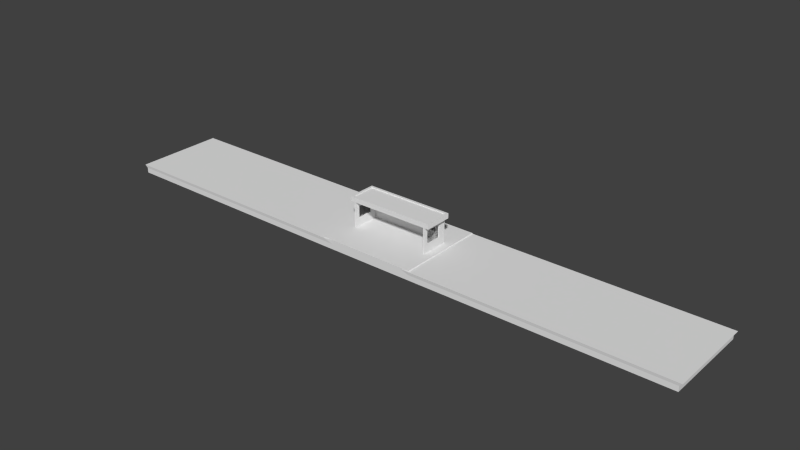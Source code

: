 # Source: escenarioUnity.blend  (saved by Blender 2.79.0; exported with 4.5.12 LTS)
import bpy
from mathutils import Matrix  # noqa: F401  (used for matrix-valued properties, if any)

bpy.ops.wm.read_factory_settings(use_empty=True)
scene = bpy.context.scene
scene.name = 'Scene'

# ---- collections
col_collection_1 = bpy.data.collections.new('Collection 1'); scene.collection.children.link(col_collection_1)

# ---- materials (node trees are filled in below, after node groups)
mat_coloredificio = bpy.data.materials.new('colorEdificio')
mat_coloredificio.alpha_threshold = 0.0
mat_coloredificio.use_transparent_shadow = False
mat_coloredificio.roughness = 0.5
mat_material_007 = bpy.data.materials.new('Material.007')
mat_material_007.alpha_threshold = 0.0
mat_material_007.use_transparent_shadow = False
mat_material_007.diffuse_color = (0.04446, 0.04446, 0.04446, 1.0)
mat_material_007.roughness = 0.5

# ---- material node trees

# ---- world
world_world = bpy.data.worlds.new('World'); scene.world = world_world
world_world.color = (0.05088, 0.05088, 0.05088)
world_world.use_sun_shadow = False
world_world.sun_shadow_jitter_overblur = 0.0
world_world.cycles.sampling_method = 'NONE'
world_world.cycles.sample_map_resolution = 256
world_world.light_settings.distance = 5.0

# ---- meshes
me_plane_004 = bpy.data.meshes.new('Plane.004')
me_plane_004.from_pydata([(-1.009, -1.009, -0.01934), (1.009, -1.009, -0.01934), (-1.009, 1.009, -0.01934), (1.009, 1.009, -0.01934), (-1.0, 1.0, -0.1988), (-1.0, -1.0, -0.1988), (1.0, -1.0, -0.1988), (1.0, 1.0, -0.1988), (-1.0, 1.0, -0.08406), (1.0, 1.0, -0.08406), (1.0, -1.0, -0.08406), (-1.0, -1.0, -0.08406), (-0.1683, -1.017, -0.01934), (-0.1683, 1.002, -0.01934), (-0.1667, -1.007, -0.2066), (-0.1667, 0.9926, -0.2066), (-0.1667, -1.007, -0.09185), (-0.1667, 0.9926, -0.09185), (0.1588, -1.015, -0.01934), (0.1573, -1.005, -0.2045), (0.1573, -1.005, -0.08973), (0.1588, 1.004, -0.01934), (0.1573, 0.9946, -0.2045), (0.1573, 0.9946, -0.08973), (0.1573, 0.9946, 0.0006129), (-0.1667, 0.9926, 0.0006129), (-0.1667, -1.007, 0.0006129), (0.1573, -1.005, 0.0006129), (-0.1353, 0.9928, -0.01934), (-0.1353, 0.9928, -0.2064), (-0.1353, 0.9928, -0.09165), (-0.1353, -1.007, -0.01934), (-0.1353, -1.007, -0.2064), (-0.1353, -1.007, -0.09165), (-0.1353, 0.9928, 0.0006129), (-0.1353, -1.007, 0.0006129), (0.1253, -1.006, -0.01934), (0.1253, -1.006, -0.2047), (0.1253, -1.006, -0.08994), (0.1253, -1.006, 0.0006129), (0.1253, 0.9944, -0.01934), (0.1253, 0.9944, -0.2047), (0.1253, 0.9944, -0.08994), (0.1253, 0.9944, 0.0006129), (-1.009, -0.3068, -0.01934), (1.009, -0.3068, -0.01934), (-1.0, -0.304, -0.1988), (1.0, -0.304, -0.1988), (-1.0, -0.304, -0.08406), (1.0, -0.304, -0.08406), (-0.1667, -0.3114, -0.2066), (-0.1683, -0.3143, -0.01934), (0.1573, -0.3094, -0.2045), (0.1588, -0.3123, -0.01934), (-0.1667, -0.3114, 0.0006129), (0.1573, -0.3094, 0.0006129), (-0.1353, -0.3112, 0.0006129), (-0.1353, -0.3112, -0.2064), (0.1253, -0.3096, 0.0006129), (0.1253, -0.3096, -0.2047), (1.009, 0.3192, -0.01934), (1.0, 0.3162, -0.1988), (1.0, 0.3162, -0.08406), (-0.1683, 0.3117, -0.01934), (0.1588, 0.3137, -0.01934), (-0.1667, 0.3088, 0.0006129), (0.1573, 0.3108, 0.0006129), (-0.1353, 0.309, 0.0006129), (0.1253, 0.3106, 0.0006129), (-1.009, 0.3192, -0.01934), (-1.0, 0.3162, -0.1988), (-1.0, 0.3162, -0.08406), (-0.1667, 0.3088, -0.2066), (0.1573, 0.3108, -0.2045), (-0.1353, 0.309, -0.2064), (0.1253, 0.3106, -0.2047), (-0.14, 0.2959, 1.49e-08), (0.1297, 0.2959, 1.49e-08), (-0.14, 0.2959, 0.5596), (0.1297, 0.2959, 0.5596), (-0.14, 0.3192, 0.5596), (-0.14, 0.3192, 1.49e-08), (0.1297, 0.3192, 1.49e-08), (0.1297, 0.3192, 0.5596), (-0.1355, 0.2959, 1.49e-08), (-0.1355, 0.2959, 0.5596), (-0.1355, 0.3192, 1.49e-08), (-0.1355, 0.3192, 0.5596), (0.1249, 0.2959, 1.49e-08), (0.1249, 0.3192, 1.49e-08), (0.1249, 0.2959, 0.5596), (0.1249, 0.3192, 0.5596), (-0.14, -0.3105, 0.5596), (-0.14, -0.3105, 1.49e-08), (0.1249, -0.3105, 1.49e-08), (0.1297, -0.3105, 1.49e-08), (0.1297, -0.3105, 0.5596), (-0.1355, -0.3105, 0.5596), (-0.1355, -0.3105, 1.49e-08), (0.1249, -0.3105, 0.5596), (-0.14, 0.2959, 0.1865), (0.1297, 0.2959, 0.1865), (-0.14, 0.3192, 0.1865), (0.1297, 0.3192, 0.1865), (-0.1355, 0.3192, 0.1865), (-0.1355, 0.2959, 0.1865), (0.1249, 0.3192, 0.1865), (0.1249, 0.2959, 0.1865), (-0.14, -0.3105, 0.1865), (0.1297, -0.3105, 0.1865), (-0.1355, -0.3105, 0.1865), (0.1249, -0.3105, 0.1865), (0.1297, 0.2959, 0.4663), (0.1297, 0.3192, 0.4663), (-0.1355, 0.3192, 0.4663), (0.1249, 0.3192, 0.4663), (0.1297, -0.3105, 0.4663), (-0.14, 0.2959, 0.4663), (-0.14, 0.3192, 0.4663), (-0.1355, 0.2959, 0.4663), (0.1249, 0.2959, 0.4663), (-0.14, -0.3105, 0.4663), (-0.1355, -0.3105, 0.4663), (0.1249, -0.3105, 0.4663), (0.1249, -0.2172, 0.5596), (0.1249, -0.2172, 1.49e-08), (0.1297, -0.2172, 1.49e-08), (0.1297, -0.2172, 0.5596), (0.1297, -0.2172, 0.1865), (0.1249, -0.2172, 0.1865), (0.1297, -0.2172, 0.4663), (0.1249, -0.2172, 0.4663), (-0.1355, 0.156, 0.5596), (-0.14, 0.156, 0.5596), (-0.14, 0.156, 1.49e-08), (-0.1355, 0.156, 1.49e-08), (-0.14, 0.156, 0.1865), (-0.1355, 0.156, 0.1865), (-0.1355, 0.156, 0.4663), (-0.14, 0.156, 0.4663), (0.1249, 0.156, 1.49e-08), (0.1297, 0.156, 1.49e-08), (0.1297, 0.156, 0.5596), (0.1249, 0.156, 0.5596), (0.1297, 0.156, 0.1865), (0.1249, 0.156, 0.1865), (0.1297, 0.156, 0.4663), (0.1249, 0.156, 0.4663), (-0.1355, -0.2018, 0.5596), (-0.14, -0.2018, 1.49e-08), (-0.14, -0.2018, 0.1865), (-0.1355, -0.2018, 0.1865), (-0.1355, -0.2018, 0.4663), (-0.14, -0.2018, 0.4663), (-0.14, -0.2018, 0.5596), (-0.1355, -0.2018, 1.49e-08), (0.02073, 0.2959, 0.5596), (0.02073, 0.3192, 0.5596), (0.02073, 0.2959, 1.49e-08), (0.02073, 0.3192, 1.49e-08), (0.02073, 0.2959, 0.1865), (0.02073, 0.3192, 0.1865), (0.02073, 0.2959, 0.4663), (0.02073, 0.3192, 0.4663), (0.09886, 0.2959, 1.49e-08), (0.09886, 0.3192, 1.49e-08), (0.09886, 0.2959, 0.1865), (0.09886, 0.2959, 0.4663), (0.09886, 0.2959, 0.5596), (0.09886, 0.3192, 0.5596), (0.09886, 0.3192, 0.1865), (0.09886, 0.3192, 0.4663), (-0.1535, 0.3192, 0.5596), (0.1432, 0.3192, 0.5596), (-0.1535, -0.3105, 0.5596), (0.1432, -0.3105, 0.5596), (-0.1535, 0.3192, 0.6684), (0.1432, 0.3192, 0.6684), (-0.1535, -0.3105, 0.6684), (0.1432, -0.3105, 0.6684), (0.1365, 0.2696, 0.6684), (-0.1468, 0.2696, 0.6684), (-0.1468, -0.2609, 0.6684), (0.1365, -0.2609, 0.6684), (0.1365, 0.2696, 0.6479), (-0.1468, 0.2696, 0.6479), (-0.1468, -0.2609, 0.6479), (0.1365, -0.2609, 0.6479)], [], [(64, 60, 3, 21), (73, 22, 7, 61), (17, 15, 4, 8), (20, 19, 6, 10), (62, 61, 7, 9), (48, 46, 5, 11), (44, 48, 11, 0), (60, 62, 9, 3), (18, 20, 10, 1), (13, 17, 8, 2), (28, 30, 17, 13), (0, 11, 16, 12), (11, 5, 14, 16), (30, 29, 15, 17), (70, 4, 15, 72), (69, 63, 13, 2), (9, 7, 22, 23), (3, 9, 23, 21), (36, 38, 20, 18), (38, 37, 19, 20), (75, 41, 22, 73), (28, 13, 25, 34), (68, 66, 24, 43), (36, 18, 27, 39), (64, 21, 24, 66), (51, 12, 26, 54), (12, 31, 35, 26), (65, 67, 34, 25), (40, 28, 34, 43), (72, 15, 29, 74), (16, 14, 32, 33), (12, 16, 33, 31), (42, 41, 29, 30), (40, 42, 30, 28), (21, 23, 42, 40), (23, 22, 41, 42), (21, 40, 43, 24), (31, 36, 39, 35), (67, 68, 43, 34), (74, 29, 41, 75), (33, 32, 37, 38), (31, 33, 38, 36), (32, 57, 59, 37), (35, 39, 58, 56), (14, 50, 57, 32), (26, 35, 56, 54), (63, 51, 54, 65), (18, 53, 55, 27), (39, 27, 55, 58), (37, 59, 52, 19), (0, 12, 51, 44), (5, 46, 50, 14), (1, 10, 49, 45), (69, 71, 48, 44), (71, 70, 46, 48), (10, 6, 47, 49), (19, 52, 47, 6), (18, 1, 45, 53), (8, 4, 70, 71), (2, 8, 71, 69), (13, 63, 65, 25), (57, 74, 75, 59), (56, 58, 68, 67), (50, 72, 74, 57), (54, 56, 67, 65), (53, 64, 66, 55), (58, 55, 66, 68), (59, 75, 73, 52), (44, 51, 63, 69), (46, 70, 72, 50), (45, 49, 62, 60), (49, 47, 61, 62), (52, 73, 61, 47), (53, 45, 60, 64), (154, 92, 97, 148), (115, 91, 83, 113), (85, 87, 80, 78), (88, 89, 82, 77), (112, 113, 83, 79), (100, 102, 81, 76), (76, 81, 86, 84), (156, 157, 87, 85), (118, 80, 87, 114), (131, 123, 99, 124), (79, 83, 91, 90), (164, 165, 89, 88), (171, 169, 91, 115), (167, 120, 90, 168), (123, 116, 96, 99), (121, 122, 97, 92), (155, 98, 93, 149), (126, 95, 94, 125), (151, 110, 98, 155), (128, 109, 95, 126), (124, 99, 96, 127), (153, 121, 92, 154), (149, 93, 108, 150), (130, 116, 109, 128), (152, 122, 110, 151), (93, 98, 110, 108), (94, 95, 109, 111), (164, 88, 107, 166), (165, 170, 106, 89), (125, 94, 111, 129), (81, 102, 104, 86), (117, 118, 102, 100), (77, 82, 103, 101), (89, 106, 103, 82), (78, 80, 118, 117), (148, 97, 122, 152), (127, 96, 116, 130), (150, 108, 121, 153), (108, 110, 122, 121), (111, 109, 116, 123), (166, 107, 120, 167), (170, 171, 115, 106), (129, 111, 123, 131), (102, 118, 114, 104), (101, 103, 113, 112), (106, 115, 113, 103), (128, 144, 145, 129), (142, 127, 130, 146), (140, 125, 129, 145), (130, 128, 129, 131), (143, 124, 127, 142), (144, 128, 126, 141), (141, 126, 125, 140), (147, 131, 124, 143), (100, 136, 139, 117), (85, 132, 138, 119), (119, 138, 137, 105), (76, 134, 136, 100), (117, 139, 133, 78), (105, 137, 135, 84), (84, 135, 134, 76), (78, 133, 132, 85), (120, 147, 143, 90), (77, 141, 140, 88), (101, 144, 141, 77), (90, 143, 142, 79), (112, 146, 144, 101), (88, 140, 145, 107), (79, 142, 146, 112), (107, 145, 147, 120), (146, 130, 131, 147), (132, 148, 152, 138), (144, 146, 147, 145), (134, 149, 150, 136), (139, 153, 154, 133), (137, 151, 155, 135), (135, 155, 149, 134), (133, 154, 148, 132), (136, 150, 151, 137), (150, 153, 152, 151), (153, 139, 138, 152), (139, 136, 137, 138), (104, 114, 163, 161), (105, 160, 162, 119), (86, 104, 161, 159), (84, 158, 160, 105), (119, 162, 156, 85), (114, 87, 157, 163), (84, 86, 159, 158), (168, 169, 157, 156), (90, 91, 169, 168), (161, 163, 162, 160), (163, 171, 167, 162), (159, 161, 170, 165), (158, 164, 166, 160), (162, 167, 168, 156), (163, 157, 169, 171), (158, 159, 165, 164), (171, 170, 166, 167), (170, 161, 160, 166), (173, 175, 174, 172), (178, 179, 183, 182), (175, 173, 177, 179), (172, 174, 178, 176), (174, 175, 179, 178), (173, 172, 176, 177), (183, 180, 184, 187), (177, 176, 181, 180), (179, 177, 180, 183), (176, 178, 182, 181), (184, 185, 186, 187), (181, 182, 186, 185), (182, 183, 187, 186), (180, 181, 185, 184)])
_uv = me_plane_004.uv_layers.new(name='UVMap.002')
_uv.uv.foreach_set('vector', [0.7237, 0.1728, 0.5078, 0.1714, 0.5078, 0.0, 0.7237, 0.001348, 0.214, 0.3274, 0.214, 0.4973, 4.54e-08, 0.4986, 3.027e-08, 0.3288, 0.9607, 0.2922, 0.9899, 0.2924, 0.9865, 0.4994, 0.9574, 0.4992, 0.1057, 0.7882, 0.1349, 0.7881, 0.1348, 0.9974, 0.1057, 0.9976, 0.164, 0.6708, 0.1349, 0.6708, 0.1349, 0.5009, 0.164, 0.5009, 0.2096, 0.6738, 0.1804, 0.6738, 0.1804, 0.5009, 0.2096, 0.5009, 0.226, 0.6731, 0.2096, 0.6738, 0.2096, 0.5009, 0.226, 0.4986, 0.1804, 0.67, 0.164, 0.6708, 0.164, 0.5009, 0.1804, 0.4986, 0.08787, 0.7887, 0.1057, 0.7882, 0.1057, 0.9976, 0.08929, 1.0, 0.9423, 0.2925, 0.9607, 0.2922, 0.9574, 0.4992, 0.9409, 0.5014, 0.9424, 0.2843, 0.9607, 0.2844, 0.9607, 0.2922, 0.9423, 0.2925, 0.08593, 0.4986, 0.1024, 0.5008, 0.1057, 0.7078, 0.08733, 0.7075, 0.1024, 0.5008, 0.1315, 0.5006, 0.1349, 0.7076, 0.1057, 0.7078, 0.9607, 0.2844, 0.9899, 0.2846, 0.9899, 0.2924, 0.9607, 0.2922, 0.5078, 0.3288, 0.5078, 0.4986, 0.2962, 0.4968, 0.2962, 0.3269, 0.7237, 0.3318, 0.9373, 0.33, 0.9373, 0.5014, 0.7237, 0.5033, 0.9607, 0.002433, 0.9898, 0.002619, 0.9899, 0.2119, 0.9607, 0.2118, 0.9443, 0.0, 0.9607, 0.002433, 0.9607, 0.2118, 0.9429, 0.2113, 0.08781, 0.7804, 0.1057, 0.7803, 0.1057, 0.7882, 0.08787, 0.7887, 0.1057, 0.7803, 0.1349, 0.7801, 0.1349, 0.7881, 0.1057, 0.7882, 0.2221, 0.3274, 0.2221, 0.4972, 0.214, 0.4973, 0.214, 0.3274, 0.9424, 0.2843, 0.9423, 0.2925, 0.9373, 0.2921, 0.9373, 0.2843, 0.07415, 0.826, 0.08226, 0.826, 0.08226, 0.9959, 0.07415, 0.9958, 0.08781, 0.7804, 0.08787, 0.7887, 0.0828, 0.7884, 0.08275, 0.7805, 0.9949, 0.33, 0.9949, 0.5014, 0.9899, 0.4991, 0.9899, 0.3293, 1.0, 0.3269, 1.0, 0.5014, 0.9949, 0.4991, 0.9949, 0.3262, 0.08733, 0.7075, 0.08738, 0.7157, 0.08232, 0.7157, 0.08226, 0.7079, 1.135e-08, 0.8255, 0.007984, 0.8256, 0.007984, 0.9954, 0.0, 0.9954, 0.9428, 0.2196, 0.9424, 0.2843, 0.9373, 0.2843, 0.9378, 0.2195, 0.2962, 0.3269, 0.2962, 0.4968, 0.2882, 0.4968, 0.2882, 0.327, 0.1057, 0.7078, 0.1349, 0.7076, 0.1349, 0.7154, 0.1057, 0.7156, 0.08733, 0.7075, 0.1057, 0.7078, 0.1057, 0.7156, 0.08738, 0.7157, 0.9607, 0.2197, 0.9899, 0.2199, 0.9899, 0.2846, 0.9607, 0.2844, 0.9428, 0.2196, 0.9607, 0.2197, 0.9607, 0.2844, 0.9424, 0.2843, 0.9429, 0.2113, 0.9607, 0.2118, 0.9607, 0.2197, 0.9428, 0.2196, 0.9607, 0.2118, 0.9899, 0.2119, 0.9899, 0.2199, 0.9607, 0.2197, 0.9429, 0.2113, 0.9428, 0.2196, 0.9378, 0.2195, 0.9378, 0.2116, 0.08738, 0.7157, 0.08781, 0.7804, 0.08275, 0.7805, 0.08232, 0.7157, 0.007984, 0.8256, 0.07415, 0.826, 0.07415, 0.9958, 0.007984, 0.9954, 0.2882, 0.327, 0.2882, 0.4968, 0.2221, 0.4972, 0.2221, 0.3274, 0.1057, 0.7156, 0.1349, 0.7154, 0.1349, 0.7801, 0.1057, 0.7803, 0.08738, 0.7157, 0.1057, 0.7156, 0.1057, 0.7803, 0.08781, 0.7804, 0.2882, 4.847e-05, 0.2882, 0.1729, 0.2221, 0.1733, 0.2221, 0.0004503, 0.007984, 0.4986, 0.07415, 0.499, 0.07415, 0.6719, 0.007984, 0.6715, 0.2962, 0.0, 0.2962, 0.1729, 0.2882, 0.1729, 0.2882, 4.847e-05, 3.027e-08, 0.4986, 0.007984, 0.4986, 0.007984, 0.6715, 1.892e-08, 0.6715, 1.0, 0.1714, 1.0, 0.3269, 0.9949, 0.3262, 0.9949, 0.1721, 0.9949, 0.0, 0.9949, 0.1745, 0.9899, 0.1752, 0.9899, 0.002331, 0.07415, 0.499, 0.08226, 0.4991, 0.08226, 0.672, 0.07415, 0.6719, 0.2221, 0.0004503, 0.2221, 0.1733, 0.214, 0.1734, 0.214, 0.0004996, 0.7237, 0.001853, 0.9373, 0.0, 0.9373, 0.1745, 0.7237, 0.1763, 0.5078, 0.001836, 0.5078, 0.1747, 0.2962, 0.1729, 0.2962, 0.0, 0.1804, 1.0, 0.164, 0.9977, 0.164, 0.8248, 0.1804, 0.8255, 0.226, 0.8286, 0.2096, 0.8278, 0.2096, 0.6738, 0.226, 0.6731, 0.2096, 0.8278, 0.1804, 0.8278, 0.1804, 0.6738, 0.2096, 0.6738, 0.164, 0.9977, 0.1349, 0.9977, 0.1349, 0.8248, 0.164, 0.8248, 0.214, 0.0004996, 0.214, 0.1734, 3.027e-08, 0.1747, 0.0, 0.001836, 0.7237, 0.5027, 0.5078, 0.5014, 0.5078, 0.3269, 0.7237, 0.3283, 0.2096, 0.9977, 0.1804, 0.9977, 0.1804, 0.8278, 0.2096, 0.8278, 0.226, 1.0, 0.2096, 0.9977, 0.2096, 0.8278, 0.226, 0.8286, 1.0, 0.0, 1.0, 0.1714, 0.9949, 0.1721, 0.9949, 0.002302, 0.2882, 0.1729, 0.2882, 0.327, 0.2221, 0.3274, 0.2221, 0.1733, 0.007984, 0.6715, 0.07415, 0.6719, 0.07415, 0.826, 0.007984, 0.8256, 0.2962, 0.1729, 0.2962, 0.3269, 0.2882, 0.327, 0.2882, 0.1729, 1.892e-08, 0.6715, 0.007984, 0.6715, 0.007984, 0.8256, 1.135e-08, 0.8255, 0.9949, 0.1745, 0.9949, 0.33, 0.9899, 0.3293, 0.9899, 0.1752, 0.07415, 0.6719, 0.08226, 0.672, 0.08226, 0.826, 0.07415, 0.826, 0.2221, 0.1733, 0.2221, 0.3274, 0.214, 0.3274, 0.214, 0.1734, 0.7237, 0.1763, 0.9373, 0.1745, 0.9373, 0.33, 0.7237, 0.3318, 0.5078, 0.1747, 0.5078, 0.3288, 0.2962, 0.3269, 0.2962, 0.1729, 0.1804, 0.8255, 0.164, 0.8248, 0.164, 0.6708, 0.1804, 0.67, 0.164, 0.8248, 0.1349, 0.8248, 0.1349, 0.6708, 0.164, 0.6708, 0.214, 0.1734, 0.214, 0.3274, 3.027e-08, 0.3288, 3.027e-08, 0.1747, 0.7237, 0.3283, 0.5078, 0.3269, 0.5078, 0.1714, 0.7237, 0.1728, 0.7183, 0.6322, 0.7183, 0.6591, 0.7172, 0.6591, 0.7172, 0.6322, 0.5038, 0.6782, 0.5038, 0.655, 0.5051, 0.655, 0.5051, 0.6782, 0.7172, 0.5085, 0.7172, 0.5027, 0.7183, 0.5027, 0.7183, 0.5085, 0.3693, 0.8056, 0.3693, 0.8114, 0.3681, 0.8114, 0.3681, 0.8056, 0.5315, 0.6534, 0.5315, 0.6591, 0.5078, 0.6591, 0.5078, 0.6534, 0.3207, 0.5044, 0.3207, 0.4986, 0.3681, 0.4986, 0.3681, 0.5044, 0.4366, 0.8056, 0.4366, 0.8114, 0.4354, 0.8114, 0.4354, 0.8056, 0.6775, 0.5085, 0.6775, 0.5027, 0.7172, 0.5027, 0.7172, 0.5085, 0.4366, 0.6782, 0.4366, 0.655, 0.4377, 0.655, 0.4377, 0.6782, 0.2497, 0.7824, 0.2497, 0.8056, 0.226, 0.8056, 0.226, 0.7824, 0.6498, 0.5085, 0.6498, 0.5027, 0.6511, 0.5027, 0.6511, 0.5085, 0.3759, 0.8056, 0.3759, 0.8114, 0.3693, 0.8114, 0.3693, 0.8056, 0.4972, 0.6782, 0.4972, 0.655, 0.5038, 0.655, 0.5038, 0.6782, 0.7832, 0.7755, 0.7899, 0.7755, 0.7899, 0.7986, 0.7832, 0.7986, 0.4987, 0.6144, 0.4999, 0.6144, 0.4999, 0.6376, 0.4987, 0.6376, 0.4999, 0.6144, 0.5011, 0.6144, 0.5011, 0.6376, 0.4999, 0.6376, 0.4354, 0.682, 0.4354, 0.655, 0.4366, 0.655, 0.4366, 0.682, 0.3681, 0.6782, 0.3681, 0.655, 0.3693, 0.655, 0.3693, 0.6782, 0.6025, 0.6861, 0.6025, 0.6591, 0.6498, 0.6591, 0.6498, 0.6861, 0.6025, 0.5259, 0.6025, 0.5027, 0.6498, 0.5027, 0.6498, 0.5259, 0.6511, 0.636, 0.6511, 0.6591, 0.6498, 0.6591, 0.6498, 0.636, 0.2497, 0.628, 0.2497, 0.655, 0.226, 0.655, 0.226, 0.628, 0.3681, 0.628, 0.3681, 0.655, 0.3207, 0.655, 0.3207, 0.628, 0.5315, 0.5259, 0.5315, 0.5027, 0.6025, 0.5027, 0.6025, 0.5259, 0.5315, 0.6861, 0.5315, 0.6591, 0.6025, 0.6591, 0.6025, 0.6861, 0.4999, 0.4986, 0.5011, 0.4986, 0.5011, 0.5449, 0.4999, 0.5449, 0.4987, 0.4986, 0.4999, 0.4986, 0.4999, 0.5449, 0.4987, 0.5449, 0.7832, 0.6597, 0.7899, 0.6597, 0.7899, 0.706, 0.7832, 0.706, 0.4972, 0.794, 0.4972, 0.7477, 0.5038, 0.7477, 0.5038, 0.794, 0.3681, 0.7824, 0.3681, 0.8056, 0.3207, 0.8056, 0.3207, 0.7824, 0.4366, 0.794, 0.4366, 0.7477, 0.4377, 0.7477, 0.4377, 0.794, 0.2497, 0.5044, 0.2497, 0.4986, 0.3207, 0.4986, 0.3207, 0.5044, 0.6498, 0.6534, 0.6498, 0.6591, 0.6025, 0.6591, 0.6025, 0.6534, 0.5038, 0.794, 0.5038, 0.7477, 0.5051, 0.7477, 0.5051, 0.794, 0.226, 0.5044, 0.226, 0.4986, 0.2497, 0.4986, 0.2497, 0.5044, 0.5078, 0.6861, 0.5078, 0.6591, 0.5315, 0.6591, 0.5315, 0.6861, 0.5078, 0.5259, 0.5078, 0.5027, 0.5315, 0.5027, 0.5315, 0.5259, 0.3207, 0.628, 0.3207, 0.655, 0.2497, 0.655, 0.2497, 0.628, 0.4999, 0.5449, 0.5011, 0.5449, 0.5011, 0.6144, 0.4999, 0.6144, 0.4987, 0.5449, 0.4999, 0.5449, 0.4999, 0.6144, 0.4987, 0.6144, 0.7832, 0.706, 0.7899, 0.706, 0.7899, 0.7755, 0.7832, 0.7755, 0.4972, 0.7477, 0.4972, 0.6782, 0.5038, 0.6782, 0.5038, 0.7477, 0.3207, 0.7824, 0.3207, 0.8056, 0.2497, 0.8056, 0.2497, 0.7824, 0.4366, 0.7477, 0.4366, 0.6782, 0.4377, 0.6782, 0.4377, 0.7477, 0.6025, 0.6534, 0.6025, 0.6591, 0.5315, 0.6591, 0.5315, 0.6534, 0.5038, 0.7477, 0.5038, 0.6782, 0.5051, 0.6782, 0.5051, 0.7477, 0.7236, 0.6345, 0.7236, 0.7272, 0.7223, 0.7272, 0.7223, 0.6345, 0.5078, 0.6186, 0.5078, 0.5259, 0.5315, 0.5259, 0.5315, 0.6186, 0.3681, 0.6897, 0.3681, 0.7824, 0.3207, 0.7824, 0.3207, 0.6897, 0.8114, 0.5227, 0.8114, 0.5922, 0.8102, 0.5922, 0.8102, 0.5227, 0.6511, 0.5433, 0.6511, 0.636, 0.6498, 0.636, 0.6498, 0.5433, 0.6025, 0.6186, 0.6025, 0.5259, 0.6498, 0.5259, 0.6498, 0.6186, 0.3681, 0.7709, 0.3681, 0.6782, 0.3693, 0.6782, 0.3693, 0.7709, 0.2497, 0.6897, 0.2497, 0.7824, 0.226, 0.7824, 0.226, 0.6897, 0.3207, 0.5044, 0.3207, 0.5391, 0.2497, 0.5391, 0.2497, 0.5044, 0.5078, 0.8098, 0.5078, 0.775, 0.5315, 0.775, 0.5315, 0.8098, 0.5315, 0.8098, 0.5315, 0.775, 0.6025, 0.775, 0.6025, 0.8098, 0.3681, 0.5044, 0.3681, 0.5391, 0.3207, 0.5391, 0.3207, 0.5044, 0.2497, 0.5044, 0.2497, 0.5391, 0.226, 0.5391, 0.226, 0.5044, 0.6025, 0.8098, 0.6025, 0.775, 0.6498, 0.775, 0.6498, 0.8098, 0.4354, 0.8056, 0.4354, 0.7709, 0.4366, 0.7709, 0.4366, 0.8056, 0.7183, 0.5085, 0.7183, 0.5433, 0.7172, 0.5433, 0.7172, 0.5085, 0.2497, 0.655, 0.2497, 0.6897, 0.226, 0.6897, 0.226, 0.655, 0.3681, 0.8056, 0.3681, 0.7709, 0.3693, 0.7709, 0.3693, 0.8056, 0.6025, 0.6534, 0.6025, 0.6186, 0.6498, 0.6186, 0.6498, 0.6534, 0.6511, 0.5085, 0.6511, 0.5433, 0.6498, 0.5433, 0.6498, 0.5085, 0.5315, 0.6534, 0.5315, 0.6186, 0.6025, 0.6186, 0.6025, 0.6534, 0.3681, 0.655, 0.3681, 0.6897, 0.3207, 0.6897, 0.3207, 0.655, 0.5078, 0.6534, 0.5078, 0.6186, 0.5315, 0.6186, 0.5315, 0.6534, 0.3207, 0.655, 0.3207, 0.6897, 0.2497, 0.6897, 0.2497, 0.655, 0.5011, 0.5913, 0.5011, 0.4986, 0.5023, 0.4986, 0.5023, 0.5913, 0.5078, 0.775, 0.5078, 0.6861, 0.5315, 0.6861, 0.5315, 0.775, 0.8127, 0.5227, 0.8127, 0.5922, 0.8114, 0.5922, 0.8114, 0.5227, 0.3681, 0.5391, 0.3681, 0.628, 0.3207, 0.628, 0.3207, 0.5391, 0.2497, 0.5391, 0.2497, 0.628, 0.226, 0.628, 0.226, 0.5391, 0.6025, 0.775, 0.6025, 0.6861, 0.6498, 0.6861, 0.6498, 0.775, 0.4354, 0.7709, 0.4354, 0.682, 0.4366, 0.682, 0.4366, 0.7709, 0.7183, 0.5433, 0.7183, 0.6322, 0.7172, 0.6322, 0.7172, 0.5433, 0.5055, 0.7387, 0.5055, 0.6498, 0.5066, 0.6498, 0.5066, 0.7387, 0.8138, 0.5227, 0.8138, 0.5922, 0.8127, 0.5922, 0.8127, 0.5227, 0.5066, 0.7387, 0.5066, 0.6498, 0.5078, 0.6498, 0.5078, 0.7387, 0.7224, 0.7967, 0.7224, 0.7272, 0.7236, 0.7272, 0.7236, 0.7967, 0.4377, 0.7477, 0.4377, 0.6782, 0.4774, 0.6782, 0.4774, 0.7477, 0.7237, 0.706, 0.7634, 0.706, 0.7634, 0.7755, 0.7237, 0.7755, 0.4377, 0.794, 0.4377, 0.7477, 0.4774, 0.7477, 0.4774, 0.794, 0.7237, 0.6597, 0.7634, 0.6597, 0.7634, 0.706, 0.7237, 0.706, 0.7237, 0.7755, 0.7634, 0.7755, 0.7634, 0.7986, 0.7237, 0.7986, 0.4377, 0.6782, 0.4377, 0.655, 0.4774, 0.655, 0.4774, 0.6782, 0.4354, 0.8056, 0.4354, 0.8114, 0.3958, 0.8114, 0.3958, 0.8056, 0.6577, 0.5085, 0.6577, 0.5027, 0.6775, 0.5027, 0.6775, 0.5085, 0.6511, 0.5085, 0.6511, 0.5027, 0.6577, 0.5027, 0.6577, 0.5085, 0.805, 0.5727, 0.805, 0.6422, 0.7991, 0.6422, 0.7991, 0.5727, 0.5019, 0.6498, 0.5019, 0.6304, 0.5078, 0.6304, 0.5078, 0.6498, 0.4774, 0.794, 0.4774, 0.7477, 0.4972, 0.7477, 0.4972, 0.794, 0.7634, 0.6597, 0.7832, 0.6597, 0.7832, 0.706, 0.7634, 0.706, 0.7634, 0.7755, 0.7832, 0.7755, 0.7832, 0.7986, 0.7634, 0.7986, 0.4774, 0.6782, 0.4774, 0.655, 0.4972, 0.655, 0.4972, 0.6782, 0.3958, 0.8056, 0.3958, 0.8114, 0.3759, 0.8114, 0.3759, 0.8056, 0.805, 0.5033, 0.805, 0.5727, 0.7991, 0.5727, 0.7991, 0.5033, 0.8161, 0.5033, 0.8161, 0.5227, 0.8102, 0.5227, 0.8102, 0.5033, 0.7991, 0.5033, 0.7991, 0.6597, 0.7237, 0.6597, 0.7237, 0.5033, 0.3681, 0.4986, 0.4434, 0.4986, 0.4417, 0.5109, 0.3698, 0.5109, 0.4987, 0.4986, 0.4987, 0.655, 0.4711, 0.655, 0.4711, 0.4986, 0.4711, 0.4986, 0.4711, 0.655, 0.4434, 0.655, 0.4434, 0.4986, 0.8175, 0.7334, 0.8175, 0.8071, 0.7899, 0.8071, 0.7899, 0.7334, 0.8175, 0.6597, 0.8175, 0.7334, 0.7899, 0.7334, 0.7899, 0.6597, 0.5026, 0.6304, 0.5026, 0.4986, 0.5078, 0.4986, 0.5078, 0.6304, 0.4434, 0.655, 0.3681, 0.655, 0.3698, 0.6427, 0.4417, 0.6427, 0.4434, 0.4986, 0.4434, 0.655, 0.4417, 0.6427, 0.4417, 0.5109, 0.3681, 0.655, 0.3681, 0.4986, 0.3698, 0.5109, 0.3698, 0.6427, 0.7218, 0.7909, 0.6498, 0.7909, 0.6498, 0.6591, 0.7218, 0.6591, 0.7183, 0.6345, 0.7183, 0.5027, 0.7236, 0.5027, 0.7236, 0.6345, 0.805, 0.5736, 0.805, 0.5033, 0.8102, 0.5033, 0.8102, 0.5736, 0.8102, 0.5736, 0.8102, 0.6439, 0.805, 0.6439, 0.805, 0.5736])
me_plane_004.materials.append(mat_coloredificio)
me_plane_004.use_remesh_preserve_volume = False
me_plane_004.use_remesh_preserve_attributes = False
me_plane_004.use_mirror_vertex_groups = False
me_plane_004.update()
me_cylinder = bpy.data.meshes.new('Cylinder')
me_cylinder.from_pydata([(-6.364e-08, 0.02287, -1.277), (-6.364e-08, 0.02287, 0.04042), (0.01617, 0.01617, -1.277), (0.01617, 0.01617, 0.04042), (0.02287, 6.694e-09, -1.277), (0.02287, 6.694e-09, 0.04042), (0.01617, -0.01617, -1.277), (0.01617, -0.01617, 0.04042), (-6.564e-08, -0.02287, -1.277), (-6.564e-08, -0.02287, 0.04042), (-0.01617, -0.01617, -1.277), (-0.01617, -0.01617, 0.04042), (-0.02287, 7.967e-09, -1.277), (-0.02287, 7.967e-09, 0.04042), (-0.01617, 0.01617, -1.277), (-0.01617, 0.01617, 0.04042), (0.156, 0.02287, -1.277), (0.156, 0.02287, 0.04042), (0.1722, 0.01617, -1.277), (0.1722, 0.01617, 0.04042), (0.1789, 6.694e-09, -1.277), (0.1789, 6.694e-09, 0.04042), (0.1722, -0.01617, -1.277), (0.1722, -0.01617, 0.04042), (0.156, -0.02287, -1.277), (0.156, -0.02287, 0.04042), (0.1398, -0.01617, -1.277), (0.1398, -0.01617, 0.04042), (0.1331, 7.967e-09, -1.277), (0.1331, 7.967e-09, 0.04042), (0.1398, 0.01617, -1.277), (0.1398, 0.01617, 0.04042), (0.312, 0.02287, -1.277), (0.312, 0.02287, 0.04042), (0.3282, 0.01617, -1.277), (0.3282, 0.01617, 0.04042), (0.3349, 6.694e-09, -1.277), (0.3349, 6.694e-09, 0.04042), (0.3282, -0.01617, -1.277), (0.3282, -0.01617, 0.04042), (0.312, -0.02287, -1.277), (0.312, -0.02287, 0.04042), (0.2958, -0.01617, -1.277), (0.2958, -0.01617, 0.04042), (0.2891, 7.967e-09, -1.277), (0.2891, 7.967e-09, 0.04042), (0.2958, 0.01617, -1.277), (0.2958, 0.01617, 0.04042), (0.468, 0.02287, -1.277), (0.468, 0.02287, 0.04042), (0.4842, 0.01617, -1.277), (0.4842, 0.01617, 0.04042), (0.4909, 6.694e-09, -1.277), (0.4909, 6.694e-09, 0.04042), (0.4842, -0.01617, -1.277), (0.4842, -0.01617, 0.04042), (0.468, -0.02287, -1.277), (0.468, -0.02287, 0.04042), (0.4518, -0.01617, -1.277), (0.4518, -0.01617, 0.04042), (0.4451, 7.967e-09, -1.277), (0.4451, 7.967e-09, 0.04042), (0.4518, 0.01617, -1.277), (0.4518, 0.01617, 0.04042), (0.624, 0.02287, -1.277), (0.624, 0.02287, 0.04042), (0.6402, 0.01617, -1.277), (0.6402, 0.01617, 0.04042), (0.6469, 6.694e-09, -1.277), (0.6469, 6.694e-09, 0.04042), (0.6402, -0.01617, -1.277), (0.6402, -0.01617, 0.04042), (0.624, -0.02287, -1.277), (0.624, -0.02287, 0.04042), (0.6078, -0.01617, -1.277), (0.6078, -0.01617, 0.04042), (0.6011, 7.967e-09, -1.277), (0.6011, 7.967e-09, 0.04042), (0.6078, 0.01617, -1.277), (0.6078, 0.01617, 0.04042), (0.78, 0.02287, -1.277), (0.78, 0.02287, 0.04042), (0.7962, 0.01617, -1.277), (0.7962, 0.01617, 0.04042), (0.8029, 6.694e-09, -1.277), (0.8029, 6.694e-09, 0.04042), (0.7962, -0.01617, -1.277), (0.7962, -0.01617, 0.04042), (0.78, -0.02287, -1.277), (0.78, -0.02287, 0.04042), (0.7638, -0.01617, -1.277), (0.7638, -0.01617, 0.04042), (0.7571, 7.967e-09, -1.277), (0.7571, 7.967e-09, 0.04042), (0.7638, 0.01617, -1.277), (0.7638, 0.01617, 0.04042), (0.936, 0.02287, -1.277), (0.936, 0.02287, 0.04042), (0.9522, 0.01617, -1.277), (0.9522, 0.01617, 0.04042), (0.9589, 6.694e-09, -1.277), (0.9589, 6.694e-09, 0.04042), (0.9522, -0.01617, -1.277), (0.9522, -0.01617, 0.04042), (0.936, -0.02287, -1.277), (0.936, -0.02287, 0.04042), (0.9198, -0.01617, -1.277), (0.9198, -0.01617, 0.04042), (0.9131, 7.967e-09, -1.277), (0.9131, 7.967e-09, 0.04042), (0.9198, 0.01617, -1.277), (0.9198, 0.01617, 0.04042), (1.092, 0.02287, -1.277), (1.092, 0.02287, 0.04042), (1.108, 0.01617, -1.277), (1.108, 0.01617, 0.04042), (1.115, 6.694e-09, -1.277), (1.115, 6.694e-09, 0.04042), (1.108, -0.01617, -1.277), (1.108, -0.01617, 0.04042), (1.092, -0.02287, -1.277), (1.092, -0.02287, 0.04042), (1.076, -0.01617, -1.277), (1.076, -0.01617, 0.04042), (1.069, 7.967e-09, -1.277), (1.069, 7.967e-09, 0.04042), (1.076, 0.01617, -1.277), (1.076, 0.01617, 0.04042), (1.248, 0.02287, -1.277), (1.248, 0.02287, 0.04042), (1.264, 0.01617, -1.277), (1.264, 0.01617, 0.04042), (1.271, 6.694e-09, -1.277), (1.271, 6.694e-09, 0.04042), (1.264, -0.01617, -1.277), (1.264, -0.01617, 0.04042), (1.248, -0.02287, -1.277), (1.248, -0.02287, 0.04042), (1.232, -0.01617, -1.277), (1.232, -0.01617, 0.04042), (1.225, 7.967e-09, -1.277), (1.225, 7.967e-09, 0.04042), (1.232, 0.01617, -1.277), (1.232, 0.01617, 0.04042), (1.404, 0.02287, -1.277), (1.404, 0.02287, 0.04042), (1.42, 0.01617, -1.277), (1.42, 0.01617, 0.04042), (1.427, 6.694e-09, -1.277), (1.427, 6.694e-09, 0.04042), (1.42, -0.01617, -1.277), (1.42, -0.01617, 0.04042), (1.404, -0.02287, -1.277), (1.404, -0.02287, 0.04042), (1.388, -0.01617, -1.277), (1.388, -0.01617, 0.04042), (1.381, 7.967e-09, -1.277), (1.381, 7.967e-09, 0.04042), (1.388, 0.01617, -1.277), (1.388, 0.01617, 0.04042), (1.56, 0.02287, -1.277), (1.56, 0.02287, 0.04042), (1.576, 0.01617, -1.277), (1.576, 0.01617, 0.04042), (1.583, 6.694e-09, -1.277), (1.583, 6.694e-09, 0.04042), (1.576, -0.01617, -1.277), (1.576, -0.01617, 0.04042), (1.56, -0.02287, -1.277), (1.56, -0.02287, 0.04042), (1.544, -0.01617, -1.277), (1.544, -0.01617, 0.04042), (1.537, 7.967e-09, -1.277), (1.537, 7.967e-09, 0.04042), (1.544, 0.01617, -1.277), (1.544, 0.01617, 0.04042), (1.716, 0.02287, -1.277), (1.716, 0.02287, 0.04042), (1.732, 0.01617, -1.277), (1.732, 0.01617, 0.04042), (1.739, 6.694e-09, -1.277), (1.739, 6.694e-09, 0.04042), (1.732, -0.01617, -1.277), (1.732, -0.01617, 0.04042), (1.716, -0.02287, -1.277), (1.716, -0.02287, 0.04042), (1.7, -0.01617, -1.277), (1.7, -0.01617, 0.04042), (1.693, 7.967e-09, -1.277), (1.693, 7.967e-09, 0.04042), (1.7, 0.01617, -1.277), (1.7, 0.01617, 0.04042), (1.872, 0.02287, -1.277), (1.872, 0.02287, 0.04042), (1.888, 0.01617, -1.277), (1.888, 0.01617, 0.04042), (1.895, 6.694e-09, -1.277), (1.895, 6.694e-09, 0.04042), (1.888, -0.01617, -1.277), (1.888, -0.01617, 0.04042), (1.872, -0.02287, -1.277), (1.872, -0.02287, 0.04042), (1.856, -0.01617, -1.277), (1.856, -0.01617, 0.04042), (1.849, 7.967e-09, -1.277), (1.849, 7.967e-09, 0.04042), (1.856, 0.01617, -1.277), (1.856, 0.01617, 0.04042), (-4.615, -0.8046, -1.277), (-4.615, -0.8046, 0.04042), (-4.622, -0.8208, -1.277), (-4.622, -0.8208, 0.04042), (-4.638, -0.8275, -1.277), (-4.638, -0.8275, 0.04042), (-4.654, -0.8208, -1.277), (-4.654, -0.8208, 0.04042), (-4.661, -0.8046, -1.277), (-4.661, -0.8046, 0.04042), (-4.654, -0.7885, -1.277), (-4.654, -0.7885, 0.04042), (-4.638, -0.7818, -1.277), (-4.638, -0.7818, 0.04042), (-4.622, -0.7885, -1.277), (-4.622, -0.7885, 0.04042), (-4.615, -0.9606, -1.277), (-4.615, -0.9606, 0.04042), (-4.622, -0.9768, -1.277), (-4.622, -0.9768, 0.04042), (-4.638, -0.9835, -1.277), (-4.638, -0.9835, 0.04042), (-4.654, -0.9768, -1.277), (-4.654, -0.9768, 0.04042), (-4.661, -0.9606, -1.277), (-4.661, -0.9606, 0.04042), (-4.654, -0.9444, -1.277), (-4.654, -0.9444, 0.04042), (-4.638, -0.9377, -1.277), (-4.638, -0.9377, 0.04042), (-4.622, -0.9444, -1.277), (-4.622, -0.9444, 0.04042), (-4.615, -1.117, -1.277), (-4.615, -1.117, 0.04042), (-4.622, -1.133, -1.277), (-4.622, -1.133, 0.04042), (-4.638, -1.139, -1.277), (-4.638, -1.139, 0.04042), (-4.654, -1.133, -1.277), (-4.654, -1.133, 0.04042), (-4.661, -1.117, -1.277), (-4.661, -1.117, 0.04042), (-4.654, -1.1, -1.277), (-4.654, -1.1, 0.04042), (-4.638, -1.094, -1.277), (-4.638, -1.094, 0.04042), (-4.622, -1.1, -1.277), (-4.622, -1.1, 0.04042), (-4.615, -1.273, -1.277), (-4.615, -1.273, 0.04042), (-4.622, -1.289, -1.277), (-4.622, -1.289, 0.04042), (-4.638, -1.295, -1.277), (-4.638, -1.295, 0.04042), (-4.654, -1.289, -1.277), (-4.654, -1.289, 0.04042), (-4.661, -1.273, -1.277), (-4.661, -1.273, 0.04042), (-4.654, -1.256, -1.277), (-4.654, -1.256, 0.04042), (-4.638, -1.25, -1.277), (-4.638, -1.25, 0.04042), (-4.622, -1.256, -1.277), (-4.622, -1.256, 0.04042), (-4.615, -1.429, -1.277), (-4.615, -1.429, 0.04042), (-4.622, -1.445, -1.277), (-4.622, -1.445, 0.04042), (-4.638, -1.451, -1.277), (-4.638, -1.451, 0.04042), (-4.654, -1.445, -1.277), (-4.654, -1.445, 0.04042), (-4.661, -1.429, -1.277), (-4.661, -1.429, 0.04042), (-4.654, -1.412, -1.277), (-4.654, -1.412, 0.04042), (-4.638, -1.406, -1.277), (-4.638, -1.406, 0.04042), (-4.622, -1.412, -1.277), (-4.622, -1.412, 0.04042), (-4.615, -1.585, -1.277), (-4.615, -1.585, 0.04042), (-4.622, -1.601, -1.277), (-4.622, -1.601, 0.04042), (-4.638, -1.607, -1.277), (-4.638, -1.607, 0.04042), (-4.654, -1.601, -1.277), (-4.654, -1.601, 0.04042), (-4.661, -1.585, -1.277), (-4.661, -1.585, 0.04042), (-4.654, -1.568, -1.277), (-4.654, -1.568, 0.04042), (-4.638, -1.562, -1.277), (-4.638, -1.562, 0.04042), (-4.622, -1.568, -1.277), (-4.622, -1.568, 0.04042), (-4.615, -1.741, -1.277), (-4.615, -1.741, 0.04042), (-4.622, -1.757, -1.277), (-4.622, -1.757, 0.04042), (-4.638, -1.763, -1.277), (-4.638, -1.763, 0.04042), (-4.654, -1.757, -1.277), (-4.654, -1.757, 0.04042), (-4.661, -1.741, -1.277), (-4.661, -1.741, 0.04042), (-4.654, -1.724, -1.277), (-4.654, -1.724, 0.04042), (-4.638, -1.718, -1.277), (-4.638, -1.718, 0.04042), (-4.622, -1.724, -1.277), (-4.622, -1.724, 0.04042), (-4.615, -1.897, -1.277), (-4.615, -1.897, 0.04042), (-4.622, -1.913, -1.277), (-4.622, -1.913, 0.04042), (-4.638, -1.919, -1.277), (-4.638, -1.919, 0.04042), (-4.654, -1.913, -1.277), (-4.654, -1.913, 0.04042), (-4.661, -1.897, -1.277), (-4.661, -1.897, 0.04042), (-4.654, -1.88, -1.277), (-4.654, -1.88, 0.04042), (-4.638, -1.874, -1.277), (-4.638, -1.874, 0.04042), (-4.622, -1.88, -1.277), (-4.622, -1.88, 0.04042), (-4.615, -2.053, -1.277), (-4.615, -2.053, 0.04042), (-4.622, -2.069, -1.277), (-4.622, -2.069, 0.04042), (-4.638, -2.075, -1.277), (-4.638, -2.075, 0.04042), (-4.654, -2.069, -1.277), (-4.654, -2.069, 0.04042), (-4.661, -2.053, -1.277), (-4.661, -2.053, 0.04042), (-4.654, -2.036, -1.277), (-4.654, -2.036, 0.04042), (-4.638, -2.03, -1.277), (-4.638, -2.03, 0.04042), (-4.622, -2.036, -1.277), (-4.622, -2.036, 0.04042), (2.885, -0.8046, -1.277), (2.885, -0.8046, 0.04042), (2.878, -0.8208, -1.277), (2.878, -0.8208, 0.04042), (2.862, -0.8275, -1.277), (2.862, -0.8275, 0.04042), (2.846, -0.8208, -1.277), (2.846, -0.8208, 0.04042), (2.839, -0.8046, -1.277), (2.839, -0.8046, 0.04042), (2.846, -0.7885, -1.277), (2.846, -0.7885, 0.04042), (2.862, -0.7818, -1.277), (2.862, -0.7818, 0.04042), (2.878, -0.7885, -1.277), (2.878, -0.7885, 0.04042), (2.885, -0.9606, -1.277), (2.885, -0.9606, 0.04042), (2.878, -0.9768, -1.277), (2.878, -0.9768, 0.04042), (2.862, -0.9835, -1.277), (2.862, -0.9835, 0.04042), (2.846, -0.9768, -1.277), (2.846, -0.9768, 0.04042), (2.839, -0.9606, -1.277), (2.839, -0.9606, 0.04042), (2.846, -0.9444, -1.277), (2.846, -0.9444, 0.04042), (2.862, -0.9377, -1.277), (2.862, -0.9377, 0.04042), (2.878, -0.9444, -1.277), (2.878, -0.9444, 0.04042), (2.885, -1.117, -1.277), (2.885, -1.117, 0.04042), (2.878, -1.133, -1.277), (2.878, -1.133, 0.04042), (2.862, -1.139, -1.277), (2.862, -1.139, 0.04042), (2.846, -1.133, -1.277), (2.846, -1.133, 0.04042), (2.839, -1.117, -1.277), (2.839, -1.117, 0.04042), (2.846, -1.1, -1.277), (2.846, -1.1, 0.04042), (2.862, -1.094, -1.277), (2.862, -1.094, 0.04042), (2.878, -1.1, -1.277), (2.878, -1.1, 0.04042), (2.885, -1.273, -1.277), (2.885, -1.273, 0.04042), (2.878, -1.289, -1.277), (2.878, -1.289, 0.04042), (2.862, -1.295, -1.277), (2.862, -1.295, 0.04042), (2.846, -1.289, -1.277), (2.846, -1.289, 0.04042), (2.839, -1.273, -1.277), (2.839, -1.273, 0.04042), (2.846, -1.256, -1.277), (2.846, -1.256, 0.04042), (2.862, -1.25, -1.277), (2.862, -1.25, 0.04042), (2.878, -1.256, -1.277), (2.878, -1.256, 0.04042), (2.885, -1.429, -1.277), (2.885, -1.429, 0.04042), (2.878, -1.445, -1.277), (2.878, -1.445, 0.04042), (2.862, -1.451, -1.277), (2.862, -1.451, 0.04042), (2.846, -1.445, -1.277), (2.846, -1.445, 0.04042), (2.839, -1.429, -1.277), (2.839, -1.429, 0.04042), (2.846, -1.412, -1.277), (2.846, -1.412, 0.04042), (2.862, -1.406, -1.277), (2.862, -1.406, 0.04042), (2.878, -1.412, -1.277), (2.878, -1.412, 0.04042), (2.885, -1.585, -1.277), (2.885, -1.585, 0.04042), (2.878, -1.601, -1.277), (2.878, -1.601, 0.04042), (2.862, -1.607, -1.277), (2.862, -1.607, 0.04042), (2.846, -1.601, -1.277), (2.846, -1.601, 0.04042), (2.839, -1.585, -1.277), (2.839, -1.585, 0.04042), (2.846, -1.568, -1.277), (2.846, -1.568, 0.04042), (2.862, -1.562, -1.277), (2.862, -1.562, 0.04042), (2.878, -1.568, -1.277), (2.878, -1.568, 0.04042), (2.885, -1.741, -1.277), (2.885, -1.741, 0.04042), (2.878, -1.757, -1.277), (2.878, -1.757, 0.04042), (2.862, -1.763, -1.277), (2.862, -1.763, 0.04042), (2.846, -1.757, -1.277), (2.846, -1.757, 0.04042), (2.839, -1.741, -1.277), (2.839, -1.741, 0.04042), (2.846, -1.724, -1.277), (2.846, -1.724, 0.04042), (2.862, -1.718, -1.277), (2.862, -1.718, 0.04042), (2.878, -1.724, -1.277), (2.878, -1.724, 0.04042), (2.885, -1.897, -1.277), (2.885, -1.897, 0.04042), (2.878, -1.913, -1.277), (2.878, -1.913, 0.04042), (2.862, -1.919, -1.277), (2.862, -1.919, 0.04042), (2.846, -1.913, -1.277), (2.846, -1.913, 0.04042), (2.839, -1.897, -1.277), (2.839, -1.897, 0.04042), (2.846, -1.88, -1.277), (2.846, -1.88, 0.04042), (2.862, -1.874, -1.277), (2.862, -1.874, 0.04042), (2.878, -1.88, -1.277), (2.878, -1.88, 0.04042), (2.885, -2.053, -1.277), (2.885, -2.053, 0.04042), (2.878, -2.069, -1.277), (2.878, -2.069, 0.04042), (2.862, -2.075, -1.277), (2.862, -2.075, 0.04042), (2.846, -2.069, -1.277), (2.846, -2.069, 0.04042), (2.839, -2.053, -1.277), (2.839, -2.053, 0.04042), (2.846, -2.036, -1.277), (2.846, -2.036, 0.04042), (2.862, -2.03, -1.277), (2.862, -2.03, 0.04042), (2.878, -2.036, -1.277), (2.878, -2.036, 0.04042)], [], [(0, 1, 3, 2), (2, 3, 5, 4), (4, 5, 7, 6), (6, 7, 9, 8), (8, 9, 11, 10), (10, 11, 13, 12), (3, 1, 15, 13, 11, 9, 7, 5), (12, 13, 15, 14), (14, 15, 1, 0), (0, 2, 4, 6, 8, 10, 12, 14), (16, 17, 19, 18), (18, 19, 21, 20), (20, 21, 23, 22), (22, 23, 25, 24), (24, 25, 27, 26), (26, 27, 29, 28), (19, 17, 31, 29, 27, 25, 23, 21), (28, 29, 31, 30), (30, 31, 17, 16), (16, 18, 20, 22, 24, 26, 28, 30), (32, 33, 35, 34), (34, 35, 37, 36), (36, 37, 39, 38), (38, 39, 41, 40), (40, 41, 43, 42), (42, 43, 45, 44), (35, 33, 47, 45, 43, 41, 39, 37), (44, 45, 47, 46), (46, 47, 33, 32), (32, 34, 36, 38, 40, 42, 44, 46), (48, 49, 51, 50), (50, 51, 53, 52), (52, 53, 55, 54), (54, 55, 57, 56), (56, 57, 59, 58), (58, 59, 61, 60), (51, 49, 63, 61, 59, 57, 55, 53), (60, 61, 63, 62), (62, 63, 49, 48), (48, 50, 52, 54, 56, 58, 60, 62), (64, 65, 67, 66), (66, 67, 69, 68), (68, 69, 71, 70), (70, 71, 73, 72), (72, 73, 75, 74), (74, 75, 77, 76), (67, 65, 79, 77, 75, 73, 71, 69), (76, 77, 79, 78), (78, 79, 65, 64), (64, 66, 68, 70, 72, 74, 76, 78), (80, 81, 83, 82), (82, 83, 85, 84), (84, 85, 87, 86), (86, 87, 89, 88), (88, 89, 91, 90), (90, 91, 93, 92), (83, 81, 95, 93, 91, 89, 87, 85), (92, 93, 95, 94), (94, 95, 81, 80), (80, 82, 84, 86, 88, 90, 92, 94), (96, 97, 99, 98), (98, 99, 101, 100), (100, 101, 103, 102), (102, 103, 105, 104), (104, 105, 107, 106), (106, 107, 109, 108), (99, 97, 111, 109, 107, 105, 103, 101), (108, 109, 111, 110), (110, 111, 97, 96), (96, 98, 100, 102, 104, 106, 108, 110), (112, 113, 115, 114), (114, 115, 117, 116), (116, 117, 119, 118), (118, 119, 121, 120), (120, 121, 123, 122), (122, 123, 125, 124), (115, 113, 127, 125, 123, 121, 119, 117), (124, 125, 127, 126), (126, 127, 113, 112), (112, 114, 116, 118, 120, 122, 124, 126), (128, 129, 131, 130), (130, 131, 133, 132), (132, 133, 135, 134), (134, 135, 137, 136), (136, 137, 139, 138), (138, 139, 141, 140), (131, 129, 143, 141, 139, 137, 135, 133), (140, 141, 143, 142), (142, 143, 129, 128), (128, 130, 132, 134, 136, 138, 140, 142), (144, 145, 147, 146), (146, 147, 149, 148), (148, 149, 151, 150), (150, 151, 153, 152), (152, 153, 155, 154), (154, 155, 157, 156), (147, 145, 159, 157, 155, 153, 151, 149), (156, 157, 159, 158), (158, 159, 145, 144), (144, 146, 148, 150, 152, 154, 156, 158), (160, 161, 163, 162), (162, 163, 165, 164), (164, 165, 167, 166), (166, 167, 169, 168), (168, 169, 171, 170), (170, 171, 173, 172), (163, 161, 175, 173, 171, 169, 167, 165), (172, 173, 175, 174), (174, 175, 161, 160), (160, 162, 164, 166, 168, 170, 172, 174), (176, 177, 179, 178), (178, 179, 181, 180), (180, 181, 183, 182), (182, 183, 185, 184), (184, 185, 187, 186), (186, 187, 189, 188), (179, 177, 191, 189, 187, 185, 183, 181), (188, 189, 191, 190), (190, 191, 177, 176), (176, 178, 180, 182, 184, 186, 188, 190), (192, 193, 195, 194), (194, 195, 197, 196), (196, 197, 199, 198), (198, 199, 201, 200), (200, 201, 203, 202), (202, 203, 205, 204), (195, 193, 207, 205, 203, 201, 199, 197), (204, 205, 207, 206), (206, 207, 193, 192), (192, 194, 196, 198, 200, 202, 204, 206), (208, 209, 211, 210), (210, 211, 213, 212), (212, 213, 215, 214), (214, 215, 217, 216), (216, 217, 219, 218), (218, 219, 221, 220), (211, 209, 223, 221, 219, 217, 215, 213), (220, 221, 223, 222), (222, 223, 209, 208), (208, 210, 212, 214, 216, 218, 220, 222), (224, 225, 227, 226), (226, 227, 229, 228), (228, 229, 231, 230), (230, 231, 233, 232), (232, 233, 235, 234), (234, 235, 237, 236), (227, 225, 239, 237, 235, 233, 231, 229), (236, 237, 239, 238), (238, 239, 225, 224), (224, 226, 228, 230, 232, 234, 236, 238), (240, 241, 243, 242), (242, 243, 245, 244), (244, 245, 247, 246), (246, 247, 249, 248), (248, 249, 251, 250), (250, 251, 253, 252), (243, 241, 255, 253, 251, 249, 247, 245), (252, 253, 255, 254), (254, 255, 241, 240), (240, 242, 244, 246, 248, 250, 252, 254), (256, 257, 259, 258), (258, 259, 261, 260), (260, 261, 263, 262), (262, 263, 265, 264), (264, 265, 267, 266), (266, 267, 269, 268), (259, 257, 271, 269, 267, 265, 263, 261), (268, 269, 271, 270), (270, 271, 257, 256), (256, 258, 260, 262, 264, 266, 268, 270), (272, 273, 275, 274), (274, 275, 277, 276), (276, 277, 279, 278), (278, 279, 281, 280), (280, 281, 283, 282), (282, 283, 285, 284), (275, 273, 287, 285, 283, 281, 279, 277), (284, 285, 287, 286), (286, 287, 273, 272), (272, 274, 276, 278, 280, 282, 284, 286), (288, 289, 291, 290), (290, 291, 293, 292), (292, 293, 295, 294), (294, 295, 297, 296), (296, 297, 299, 298), (298, 299, 301, 300), (291, 289, 303, 301, 299, 297, 295, 293), (300, 301, 303, 302), (302, 303, 289, 288), (288, 290, 292, 294, 296, 298, 300, 302), (304, 305, 307, 306), (306, 307, 309, 308), (308, 309, 311, 310), (310, 311, 313, 312), (312, 313, 315, 314), (314, 315, 317, 316), (307, 305, 319, 317, 315, 313, 311, 309), (316, 317, 319, 318), (318, 319, 305, 304), (304, 306, 308, 310, 312, 314, 316, 318), (320, 321, 323, 322), (322, 323, 325, 324), (324, 325, 327, 326), (326, 327, 329, 328), (328, 329, 331, 330), (330, 331, 333, 332), (323, 321, 335, 333, 331, 329, 327, 325), (332, 333, 335, 334), (334, 335, 321, 320), (320, 322, 324, 326, 328, 330, 332, 334), (336, 337, 339, 338), (338, 339, 341, 340), (340, 341, 343, 342), (342, 343, 345, 344), (344, 345, 347, 346), (346, 347, 349, 348), (339, 337, 351, 349, 347, 345, 343, 341), (348, 349, 351, 350), (350, 351, 337, 336), (336, 338, 340, 342, 344, 346, 348, 350), (352, 353, 355, 354), (354, 355, 357, 356), (356, 357, 359, 358), (358, 359, 361, 360), (360, 361, 363, 362), (362, 363, 365, 364), (355, 353, 367, 365, 363, 361, 359, 357), (364, 365, 367, 366), (366, 367, 353, 352), (352, 354, 356, 358, 360, 362, 364, 366), (368, 369, 371, 370), (370, 371, 373, 372), (372, 373, 375, 374), (374, 375, 377, 376), (376, 377, 379, 378), (378, 379, 381, 380), (371, 369, 383, 381, 379, 377, 375, 373), (380, 381, 383, 382), (382, 383, 369, 368), (368, 370, 372, 374, 376, 378, 380, 382), (384, 385, 387, 386), (386, 387, 389, 388), (388, 389, 391, 390), (390, 391, 393, 392), (392, 393, 395, 394), (394, 395, 397, 396), (387, 385, 399, 397, 395, 393, 391, 389), (396, 397, 399, 398), (398, 399, 385, 384), (384, 386, 388, 390, 392, 394, 396, 398), (400, 401, 403, 402), (402, 403, 405, 404), (404, 405, 407, 406), (406, 407, 409, 408), (408, 409, 411, 410), (410, 411, 413, 412), (403, 401, 415, 413, 411, 409, 407, 405), (412, 413, 415, 414), (414, 415, 401, 400), (400, 402, 404, 406, 408, 410, 412, 414), (416, 417, 419, 418), (418, 419, 421, 420), (420, 421, 423, 422), (422, 423, 425, 424), (424, 425, 427, 426), (426, 427, 429, 428), (419, 417, 431, 429, 427, 425, 423, 421), (428, 429, 431, 430), (430, 431, 417, 416), (416, 418, 420, 422, 424, 426, 428, 430), (432, 433, 435, 434), (434, 435, 437, 436), (436, 437, 439, 438), (438, 439, 441, 440), (440, 441, 443, 442), (442, 443, 445, 444), (435, 433, 447, 445, 443, 441, 439, 437), (444, 445, 447, 446), (446, 447, 433, 432), (432, 434, 436, 438, 440, 442, 444, 446), (448, 449, 451, 450), (450, 451, 453, 452), (452, 453, 455, 454), (454, 455, 457, 456), (456, 457, 459, 458), (458, 459, 461, 460), (451, 449, 463, 461, 459, 457, 455, 453), (460, 461, 463, 462), (462, 463, 449, 448), (448, 450, 452, 454, 456, 458, 460, 462), (464, 465, 467, 466), (466, 467, 469, 468), (468, 469, 471, 470), (470, 471, 473, 472), (472, 473, 475, 474), (474, 475, 477, 476), (467, 465, 479, 477, 475, 473, 471, 469), (476, 477, 479, 478), (478, 479, 465, 464), (464, 466, 468, 470, 472, 474, 476, 478), (480, 481, 483, 482), (482, 483, 485, 484), (484, 485, 487, 486), (486, 487, 489, 488), (488, 489, 491, 490), (490, 491, 493, 492), (483, 481, 495, 493, 491, 489, 487, 485), (492, 493, 495, 494), (494, 495, 481, 480), (480, 482, 484, 486, 488, 490, 492, 494)])
me_cylinder.materials.append(mat_material_007)
me_cylinder.use_remesh_preserve_volume = False
me_cylinder.use_remesh_preserve_attributes = False
me_cylinder.use_mirror_vertex_groups = False
me_cylinder.update()

# ---- objects
ob_plane_001 = bpy.data.objects.new('Plane.001', me_plane_004)
ob_cylinder = bpy.data.objects.new('Cylinder', me_cylinder)

# ---- transforms, parenting, visibility, modifiers, constraints
ob_plane_001.location = (0.0, 0.0, 0.0)
ob_plane_001.scale = (28.27, 4.289, 4.289)
ob_plane_001.lineart.crease_threshold = 0.0
ob_cylinder.location = (0.7405, 1.319, 2.008)
ob_cylinder.lineart.crease_threshold = 0.0

# ---- collection membership
col_collection_1.objects.link(ob_plane_001)
col_collection_1.objects.link(ob_cylinder)

# ---- scene / render settings (as saved in the file)
scene.frame_start = 1; scene.frame_end = 250; scene.frame_set(4)
scene.render.engine = 'BLENDER_EEVEE_NEXT'
scene.render.resolution_percentage = 50
scene.render.dither_intensity = 0.0
scene.render.use_bake_selected_to_active = True
scene.cycles.use_denoising = False
scene.cycles.samples = 10
scene.cycles.sampling_pattern = 'TABULATED_SOBOL'
scene.cycles.light_sampling_threshold = 0.0
scene.cycles.use_adaptive_sampling = False
scene.cycles.use_light_tree = False
scene.cycles.blur_glossy = 0.0
scene.cycles.pixel_filter_type = 'GAUSSIAN'
scene.cycles.sample_clamp_indirect = 0.0
scene.view_settings.view_transform = 'Standard'
bpy.context.view_layer.update()

# ---- added for rendering (the .blend has no active camera and no usable light): camera, sun
cam_auto = bpy.data.cameras.new('AutoCamera')
cam_auto.lens = 50.0
cam_auto.sensor_width = 36.0
cam_auto.clip_end = 1000.0
ob_auto_camera = bpy.data.objects.new('AutoCamera', cam_auto)
scene.collection.objects.link(ob_auto_camera)
ob_auto_camera.location = (53.5304, -64.2518, 43.8143)
ob_auto_camera.rotation_euler = (1.09748, -7.21219e-08, 0.694738)
scene.camera = ob_auto_camera
light_auto_sun = bpy.data.lights.new('AutoSun', 'SUN')
light_auto_sun.energy = 3.0
light_auto_sun.angle = 0.0523599
ob_auto_sun = bpy.data.objects.new('AutoSun', light_auto_sun)
scene.collection.objects.link(ob_auto_sun)
ob_auto_sun.rotation_euler = (0.872665, 0.174533, 0.523599)
bpy.context.view_layer.update()
